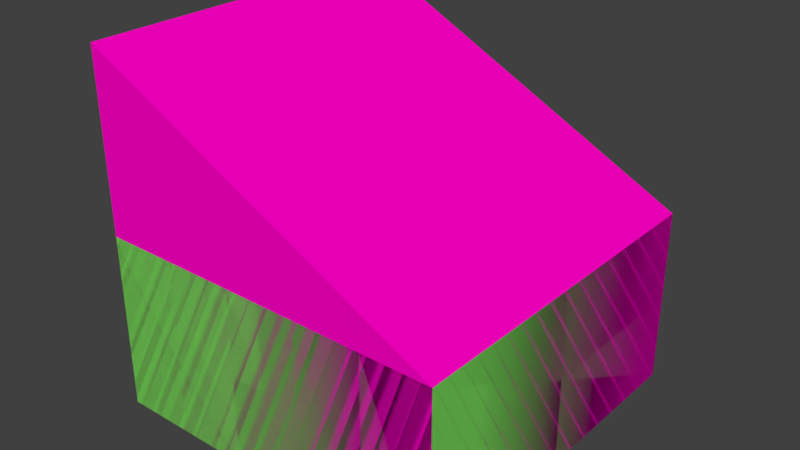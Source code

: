 # Source: stairs.blend  (saved by Blender 2.78.0; exported with 4.5.12 LTS)
import bpy
from mathutils import Matrix  # noqa: F401  (used for matrix-valued properties, if any)

bpy.ops.wm.read_factory_settings(use_empty=True)
scene = bpy.context.scene
scene.name = 'Scene'

# ---- collections
col_collection_1 = bpy.data.collections.new('Collection 1'); scene.collection.children.link(col_collection_1)

# ---- materials (node trees are filled in below, after node groups)
mat_material_188 = bpy.data.materials.new('Material.188')
mat_material_188.alpha_threshold = 0.0
mat_material_188.use_transparent_shadow = False
mat_material_188.diffuse_color = (0.1865, 0.686, 0.1026, 1.0)
mat_material_188.roughness = 0.5
mat_material_188.line_color = (0.0, 0.0, 0.0, 1.0)
mat_material_196 = bpy.data.materials.new('Material.196')
mat_material_196.alpha_threshold = 0.0
mat_material_196.use_transparent_shadow = False
mat_material_196.diffuse_color = (1.0, 0.0, 0.566, 1.0)
mat_material_196.roughness = 0.5
mat_material_196.line_color = (0.0, 0.0, 0.0, 1.0)

# ---- material node trees

# ---- world
world_world = bpy.data.worlds.new('World'); scene.world = world_world
world_world.color = (0.05088, 0.05088, 0.05088)
world_world.use_sun_shadow = False
world_world.sun_shadow_jitter_overblur = 0.0
world_world.cycles.sampling_method = 'MANUAL'

# ---- meshes
me_cube_223 = bpy.data.meshes.new('Cube.223')
me_cube_223.from_pydata([(1.0, 1.0, -3.0), (1.0, -1.0, -3.0), (-1.0, -1.0, -3.0), (-1.0, 1.0, -3.0), (1.0, 1.0, -1.0), (1.0, -1.0, -1.0), (-1.0, -1.0, -1.0), (-1.0, 1.0, -1.0), (1.0, -0.6, -3.0), (-1.0, -0.6, -3.0), (1.0, -0.6, -1.0), (-1.0, -0.6, -1.0), (-1.0, -0.2, -3.0), (-1.0, -0.2, -1.0), (1.0, -0.2, -3.0), (1.0, -0.2, -1.0), (-1.0, 0.22, -3.0), (-1.0, 0.22, -1.0), (1.0, 0.22, -3.0), (1.0, 0.22, -1.0), (-1.0, 0.61, -3.0), (-1.0, 0.61, -1.0), (1.0, 0.61, -3.0), (1.0, 0.61, -1.0), (1.0, -0.6, -1.0), (-1.0, -0.6, -1.0), (-1.0, -1.0, -1.0), (1.0, -1.0, -1.0), (1.0, -0.2, -1.0), (-1.0, -0.2, -1.0), (-1.0, -0.6, -1.0), (1.0, -0.6, -1.0), (1.0, 0.22, -1.0), (-1.0, 0.22, -1.0), (-1.0, -0.2, -1.0), (1.0, -0.2, -1.0), (1.0, 0.61, -1.0), (-1.0, 0.61, -1.0), (-1.0, 0.22, -1.0), (1.0, 0.22, -1.0), (1.0, 1.0, -1.0), (-1.0, 1.0, -1.0), (-1.0, 0.61, -1.0), (1.0, 0.61, -1.0)], [], [(8, 1, 2, 9), (8, 10, 5, 1), (1, 5, 6, 2), (20, 21, 7, 3), (4, 0, 3, 7), (2, 6, 11, 9), (14, 15, 10, 8), (14, 8, 9, 12), (18, 14, 12, 16), (18, 19, 15, 14), (9, 11, 13, 12), (22, 23, 19, 18), (22, 18, 16, 20), (12, 13, 17, 16), (0, 22, 20, 3), (0, 4, 23, 22), (16, 17, 21, 20), (24, 25, 26, 27), (11, 25, 24, 10), (6, 26, 25, 11), (5, 27, 26, 6), (10, 24, 27, 5), (28, 29, 30, 31), (13, 29, 28, 15), (11, 30, 29, 13), (10, 31, 30, 11), (15, 28, 31, 10), (32, 33, 34, 35), (17, 33, 32, 19), (13, 34, 33, 17), (15, 35, 34, 13), (19, 32, 35, 15), (36, 37, 38, 39), (21, 37, 36, 23), (17, 38, 37, 21), (19, 39, 38, 17), (23, 36, 39, 19), (40, 41, 42, 43), (7, 41, 40, 4), (21, 42, 41, 7), (23, 43, 42, 21), (4, 40, 43, 23)])
me_cube_223.materials.append(mat_material_188)
me_cube_223.use_remesh_preserve_volume = False
me_cube_223.use_remesh_preserve_attributes = False
me_cube_223.use_mirror_vertex_groups = False
me_cube_223.update()
me_cube_228 = bpy.data.meshes.new('Cube.228')
me_cube_228.from_pydata([(1.0, 1.0, -1.0), (1.0, -1.0, -1.0), (-1.0, -1.0, -1.0), (-1.0, 1.0, -1.0), (1.0, 1.0, 1.0), (1.0, -1.0, 1.0), (-1.0, -1.0, 3.0), (-1.0, 1.0, 3.0)], [], [(0, 1, 2, 3), (4, 7, 6, 5), (0, 4, 5, 1), (1, 5, 6, 2), (2, 6, 7, 3), (4, 0, 3, 7)])
me_cube_228.materials.append(mat_material_196)
me_cube_228.use_remesh_preserve_volume = False
me_cube_228.use_remesh_preserve_attributes = False
me_cube_228.use_mirror_vertex_groups = False
me_cube_228.update()

# ---- objects
ob_cube_018 = bpy.data.objects.new('Cube.018', me_cube_223)
ob_cube_030 = bpy.data.objects.new('Cube.030', me_cube_228)

# ---- transforms, parenting, visibility, modifiers, constraints
ob_cube_018.location = (0.0, 0.0, 0.0)
ob_cube_018.rotation_euler = (0.0, -0.0, -1.571)
ob_cube_018.scale = (1.0, 1.0, 0.5)
ob_cube_018.lock_rotations_4d = False
ob_cube_018.empty_display_type = 'ARROWS'
ob_cube_018.lineart.crease_threshold = 0.0
ob_cube_030.parent = ob_cube_018
ob_cube_030.matrix_parent_inverse = Matrix(((7.55e-08, -1.0, 0.0, 14.0), (1.0, 7.55e-08, 0.0, -2.011e-06), (-1.776e-15, 0.0, 2.0, -4.958), (0.0, 0.0, 0.0, 1.0)))
ob_cube_030.location = (9.537e-07, 14.0, 1.479)
ob_cube_030.scale = (1.0, 1.0, 0.5)
ob_cube_030.lock_rotations_4d = False
ob_cube_030.empty_display_type = 'ARROWS'
ob_cube_030.lineart.crease_threshold = 0.0

# ---- collection membership
col_collection_1.objects.link(ob_cube_018)
col_collection_1.objects.link(ob_cube_030)

# ---- scene / render settings (as saved in the file)
scene.frame_start = 0; scene.frame_end = 250; scene.frame_set(0)
scene.render.engine = 'BLENDER_EEVEE_NEXT'
scene.render.resolution_percentage = 50
scene.render.dither_intensity = 0.0
scene.cycles.use_denoising = False
scene.cycles.samples = 128
scene.cycles.sampling_pattern = 'TABULATED_SOBOL'
scene.cycles.light_sampling_threshold = 0.0
scene.cycles.use_adaptive_sampling = False
scene.cycles.use_light_tree = False
scene.cycles.blur_glossy = 0.0
scene.cycles.sample_clamp_indirect = 0.0
scene.view_settings.view_transform = 'Standard'
bpy.context.view_layer.update()

# ---- added for rendering (the .blend has no active camera and no usable light): camera, sun
cam_auto = bpy.data.cameras.new('AutoCamera')
cam_auto.lens = 50.0
cam_auto.sensor_width = 36.0
cam_auto.clip_end = 1000.0
ob_auto_camera = bpy.data.objects.new('AutoCamera', cam_auto)
scene.collection.objects.link(ob_auto_camera)
ob_auto_camera.location = (3.20507, -3.84609, 2.06406)
ob_auto_camera.rotation_euler = (1.09748, -7.21219e-08, 0.694738)
scene.camera = ob_auto_camera
light_auto_sun = bpy.data.lights.new('AutoSun', 'SUN')
light_auto_sun.energy = 3.0
light_auto_sun.angle = 0.0523599
ob_auto_sun = bpy.data.objects.new('AutoSun', light_auto_sun)
scene.collection.objects.link(ob_auto_sun)
ob_auto_sun.rotation_euler = (0.872665, 0.174533, 0.523599)
bpy.context.view_layer.update()
